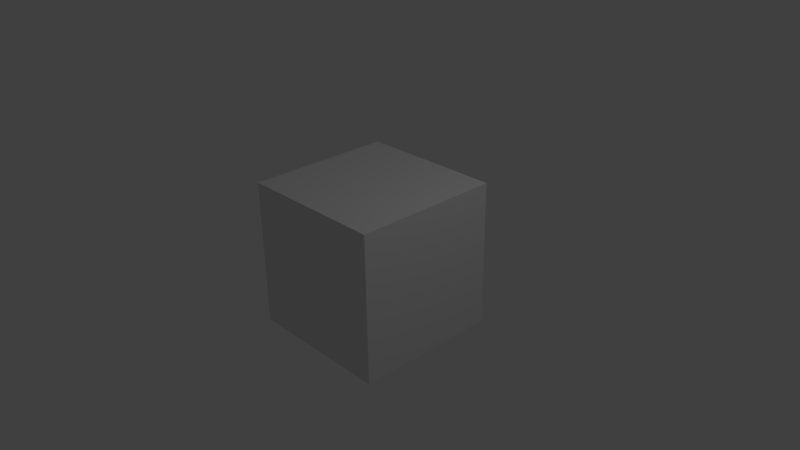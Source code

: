 # Source: asyncio.blend  (saved by Blender 2.69.0; exported with 4.5.12 LTS)
import bpy
from mathutils import Matrix  # noqa: F401  (used for matrix-valued properties, if any)

bpy.ops.wm.read_factory_settings(use_empty=True)
scene = bpy.context.scene
scene.name = 'Scene'

# ---- collections
col_collection_1 = bpy.data.collections.new('Collection 1'); scene.collection.children.link(col_collection_1)

# ---- materials (node trees are filled in below, after node groups)
mat_material = bpy.data.materials.new('Material')
mat_material.alpha_threshold = 0.0
mat_material.use_transparent_shadow = False
mat_material.roughness = 0.5
mat_material.line_color = (0.0, 0.0, 0.0, 1.0)

# ---- material node trees

# ---- world
world_world = bpy.data.worlds.new('World'); scene.world = world_world
world_world.color = (0.05088, 0.05088, 0.05088)
world_world.use_sun_shadow = False
world_world.sun_shadow_jitter_overblur = 0.0
world_world.cycles.sampling_method = 'MANUAL'
world_world.cycles.sample_map_resolution = 256

# ---- cameras
cam_camera = bpy.data.cameras.new('Camera')
cam_camera.clip_end = 100.0
cam_camera.lens = 35.0
cam_camera.sensor_width = 32.0
cam_camera.sensor_height = 18.0
cam_camera.ortho_scale = 7.314
cam_camera.dof.focus_distance = 0.0
cam_camera.dof.aperture_fstop = 128.0

# ---- lights
light_lamp = bpy.data.lights.new('Lamp', 'POINT')
light_lamp.transmission_factor = 0.0
light_lamp.cutoff_distance = 30.0
light_lamp.energy = 100.0
light_lamp.shadow_buffer_clip_start = 1.001
light_lamp.shadow_soft_size = 0.1
light_lamp.shadow_maximum_resolution = 0.006
light_lamp.use_absolute_resolution = True
light_lamp.cycles.use_multiple_importance_sampling = False

# ---- meshes
me_cube = bpy.data.meshes.new('Cube')
me_cube.from_pydata([(1.0, 1.0, -1.0), (1.0, -1.0, -1.0), (-1.0, -1.0, -1.0), (-1.0, 1.0, -1.0), (1.0, 1.0, 1.0), (1.0, -1.0, 1.0), (-1.0, -1.0, 1.0), (-1.0, 1.0, 1.0)], [], [(0, 1, 2, 3), (4, 7, 6, 5), (0, 4, 5, 1), (1, 5, 6, 2), (2, 6, 7, 3), (4, 0, 3, 7)])
me_cube.materials.append(mat_material)
me_cube.use_remesh_preserve_volume = False
me_cube.use_remesh_preserve_attributes = False
me_cube.use_mirror_vertex_groups = False
me_cube.update()

# ---- objects
ob_cube = bpy.data.objects.new('Cube', me_cube)
ob_lamp = bpy.data.objects.new('Lamp', light_lamp)
ob_camera = bpy.data.objects.new('Camera', cam_camera)

# ---- transforms, parenting, visibility, modifiers, constraints
ob_cube.location = (0.0, 0.0, 0.0)
ob_cube.lock_rotations_4d = False
ob_cube.empty_display_type = 'ARROWS'
ob_cube.lineart.crease_threshold = 0.0
ob_lamp.location = (4.076, 1.005, 5.904)
ob_lamp.rotation_euler = (0.6503, 0.05522, 1.866)
ob_lamp.lock_rotations_4d = False
ob_lamp.empty_display_type = 'ARROWS'
ob_lamp.color = (0.0, 0.0, 0.0, 0.0)
ob_lamp.lineart.crease_threshold = 0.0
ob_camera.location = (7.481, -6.508, 5.344)
ob_camera.rotation_euler = (1.109, 0.01082, 0.8149)
ob_camera.lock_rotations_4d = False
ob_camera.empty_display_type = 'ARROWS'
ob_camera.color = (0.0, 0.0, 0.0, 0.0)
ob_camera.display_type = 'WIRE'
ob_camera.lineart.crease_threshold = 0.0

# ---- collection membership
col_collection_1.objects.link(ob_cube)
col_collection_1.objects.link(ob_lamp)
col_collection_1.objects.link(ob_camera)

# ---- scene / render settings (as saved in the file)
scene.camera = ob_camera
scene.frame_start = 1; scene.frame_end = 250; scene.frame_set(1)
scene.render.engine = 'BLENDER_EEVEE_NEXT'
scene.render.image_settings.compression = 90
scene.render.resolution_percentage = 50
scene.render.dither_intensity = 0.0
scene.cycles.use_denoising = False
scene.cycles.samples = 10
scene.cycles.sampling_pattern = 'TABULATED_SOBOL'
scene.cycles.light_sampling_threshold = 0.0
scene.cycles.use_adaptive_sampling = False
scene.cycles.use_light_tree = False
scene.cycles.blur_glossy = 0.0
scene.cycles.volume_bounces = 1
scene.cycles.pixel_filter_type = 'GAUSSIAN'
scene.cycles.sample_clamp_indirect = 0.0
scene.view_settings.view_transform = 'Standard'
bpy.context.view_layer.update()
